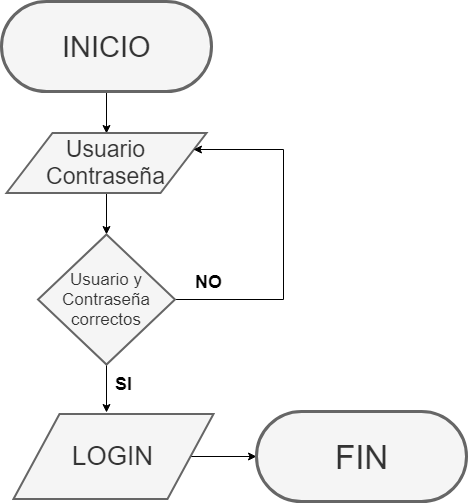

The diagram above was exported from draw.io. Its source (the exported page's mxGraphModel, read from the mxfile embedded in the PNG):
<mxGraphModel dx="1422" dy="715" grid="1" gridSize="10" guides="1" tooltips="1" connect="1" arrows="1" fold="1" page="1" pageScale="1" pageWidth="827" pageHeight="1169" math="0" shadow="0">
  <root>
    <mxCell id="0" />
    <mxCell id="1" parent="0" />
    <mxCell id="71Uj1jB2IevIPXHug7j1-1" style="edgeStyle=orthogonalEdgeStyle;rounded=0;orthogonalLoop=1;jettySize=auto;html=1;entryX=0.5;entryY=0;entryDx=0;entryDy=0;" edge="1" parent="1" source="71Uj1jB2IevIPXHug7j1-2" target="71Uj1jB2IevIPXHug7j1-4">
      <mxGeometry relative="1" as="geometry" />
    </mxCell>
    <mxCell id="71Uj1jB2IevIPXHug7j1-2" value="&lt;font style=&quot;font-size: 29px&quot;&gt;INICIO&lt;/font&gt;" style="html=1;dashed=0;whitespace=wrap;shape=mxgraph.dfd.start;strokeWidth=3;fillColor=#f5f5f5;strokeColor=#666666;fontColor=#333333;" vertex="1" parent="1">
      <mxGeometry x="308" y="30" width="210" height="90" as="geometry" />
    </mxCell>
    <mxCell id="71Uj1jB2IevIPXHug7j1-3" style="edgeStyle=orthogonalEdgeStyle;rounded=0;orthogonalLoop=1;jettySize=auto;html=1;entryX=0.5;entryY=0;entryDx=0;entryDy=0;entryPerimeter=0;" edge="1" parent="1" source="71Uj1jB2IevIPXHug7j1-4" target="71Uj1jB2IevIPXHug7j1-7">
      <mxGeometry relative="1" as="geometry" />
    </mxCell>
    <mxCell id="71Uj1jB2IevIPXHug7j1-4" value="&lt;font style=&quot;font-size: 23px&quot;&gt;Usuario&lt;br&gt;Contraseña&lt;br&gt;&lt;/font&gt;" style="verticalLabelPosition=middle;verticalAlign=middle;html=1;strokeWidth=2;shape=parallelogram;perimeter=parallelogramPerimeter;whiteSpace=wrap;rounded=0;arcSize=12;size=0.23;labelPosition=center;align=center;fillColor=#f5f5f5;strokeColor=#666666;fontColor=#333333;" vertex="1" parent="1">
      <mxGeometry x="313" y="161.5" width="200" height="60" as="geometry" />
    </mxCell>
    <mxCell id="71Uj1jB2IevIPXHug7j1-5" style="edgeStyle=orthogonalEdgeStyle;rounded=0;orthogonalLoop=1;jettySize=auto;html=1;entryX=0.465;entryY=-0.018;entryDx=0;entryDy=0;entryPerimeter=0;" edge="1" parent="1" source="71Uj1jB2IevIPXHug7j1-7" target="71Uj1jB2IevIPXHug7j1-9">
      <mxGeometry relative="1" as="geometry" />
    </mxCell>
    <mxCell id="71Uj1jB2IevIPXHug7j1-15" style="edgeStyle=orthogonalEdgeStyle;rounded=0;orthogonalLoop=1;jettySize=auto;html=1;entryX=1;entryY=0.25;entryDx=0;entryDy=0;" edge="1" parent="1" source="71Uj1jB2IevIPXHug7j1-7" target="71Uj1jB2IevIPXHug7j1-4">
      <mxGeometry relative="1" as="geometry">
        <Array as="points">
          <mxPoint x="590" y="328" />
          <mxPoint x="590" y="178" />
        </Array>
      </mxGeometry>
    </mxCell>
    <mxCell id="71Uj1jB2IevIPXHug7j1-7" value="&lt;font style=&quot;font-size: 17px&quot;&gt;Usuario y Contraseña correctos&lt;/font&gt;" style="strokeWidth=2;html=1;shape=mxgraph.flowchart.decision;whiteSpace=wrap;rounded=0;fillColor=#f5f5f5;strokeColor=#666666;fontColor=#333333;" vertex="1" parent="1">
      <mxGeometry x="344.5" y="263" width="137" height="130" as="geometry" />
    </mxCell>
    <mxCell id="71Uj1jB2IevIPXHug7j1-8" style="edgeStyle=orthogonalEdgeStyle;rounded=0;orthogonalLoop=1;jettySize=auto;html=1;" edge="1" parent="1" source="71Uj1jB2IevIPXHug7j1-9" target="71Uj1jB2IevIPXHug7j1-12">
      <mxGeometry relative="1" as="geometry" />
    </mxCell>
    <mxCell id="71Uj1jB2IevIPXHug7j1-9" value="&lt;font style=&quot;font-size: 26px&quot;&gt;LOGIN&lt;/font&gt;" style="verticalLabelPosition=middle;verticalAlign=middle;html=1;strokeWidth=2;shape=parallelogram;perimeter=parallelogramPerimeter;whiteSpace=wrap;rounded=0;arcSize=12;size=0.23;labelPosition=center;align=center;fillColor=#f5f5f5;strokeColor=#666666;fontColor=#333333;" vertex="1" parent="1">
      <mxGeometry x="320" y="442.5" width="200" height="85" as="geometry" />
    </mxCell>
    <mxCell id="71Uj1jB2IevIPXHug7j1-12" value="&lt;font style=&quot;font-size: 33px&quot;&gt;FIN&lt;/font&gt;" style="html=1;dashed=0;whitespace=wrap;shape=mxgraph.dfd.start;strokeWidth=3;fillColor=#f5f5f5;strokeColor=#666666;fontColor=#333333;" vertex="1" parent="1">
      <mxGeometry x="563" y="440" width="210" height="90" as="geometry" />
    </mxCell>
    <mxCell id="71Uj1jB2IevIPXHug7j1-13" value="&lt;font size=&quot;1&quot;&gt;&lt;b style=&quot;font-size: 18px&quot;&gt;NO&lt;/b&gt;&lt;/font&gt;" style="text;html=1;resizable=0;points=[];autosize=1;align=left;verticalAlign=top;spacingTop=-4;" vertex="1" parent="1">
      <mxGeometry x="500" y="298" width="40" height="20" as="geometry" />
    </mxCell>
    <mxCell id="71Uj1jB2IevIPXHug7j1-14" value="&lt;span style=&quot;font-size: 18px&quot;&gt;&lt;b&gt;SI&lt;/b&gt;&lt;/span&gt;" style="text;html=1;resizable=0;points=[];autosize=1;align=left;verticalAlign=top;spacingTop=-4;" vertex="1" parent="1">
      <mxGeometry x="420" y="400" width="30" height="20" as="geometry" />
    </mxCell>
  </root>
</mxGraphModel>